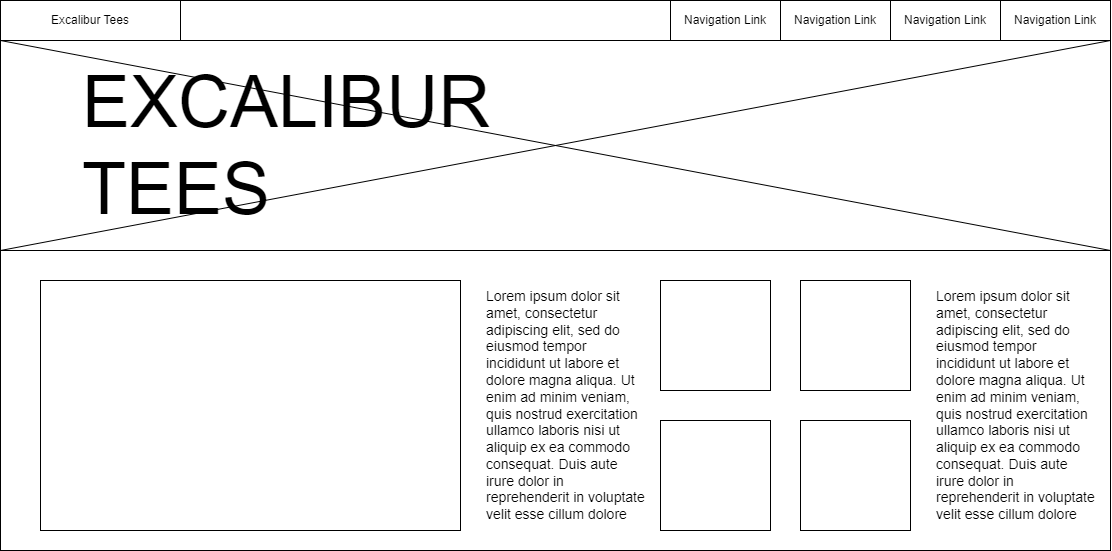

The diagram above was exported from draw.io. Its source (the exported page's mxGraphModel, read from the mxfile embedded in the PNG):
<mxGraphModel dx="1639" dy="1835" grid="1" gridSize="10" guides="1" tooltips="1" connect="1" arrows="1" fold="1" page="1" pageScale="1" pageWidth="850" pageHeight="1100" math="0" shadow="0">
  <root>
    <mxCell id="0" />
    <mxCell id="1" parent="0" />
    <mxCell id="7pZFI6AYP4NmjJHj2QYL-1" value="" style="rounded=0;whiteSpace=wrap;html=1;" parent="1" vertex="1">
      <mxGeometry x="110" y="-410" width="1110" height="550" as="geometry" />
    </mxCell>
    <mxCell id="7pZFI6AYP4NmjJHj2QYL-2" value="" style="rounded=0;whiteSpace=wrap;html=1;" parent="1" vertex="1">
      <mxGeometry x="110" y="-410" width="1110" height="40" as="geometry" />
    </mxCell>
    <mxCell id="7pZFI6AYP4NmjJHj2QYL-3" value="Excalibur Tees" style="rounded=0;whiteSpace=wrap;html=1;" parent="1" vertex="1">
      <mxGeometry x="110" y="-410" width="180" height="40" as="geometry" />
    </mxCell>
    <mxCell id="7pZFI6AYP4NmjJHj2QYL-4" value="Navigation Link" style="rounded=0;whiteSpace=wrap;html=1;" parent="1" vertex="1">
      <mxGeometry x="1110" y="-410" width="110" height="40" as="geometry" />
    </mxCell>
    <mxCell id="7pZFI6AYP4NmjJHj2QYL-5" value="Navigation Link" style="rounded=0;whiteSpace=wrap;html=1;" parent="1" vertex="1">
      <mxGeometry x="1000" y="-410" width="110" height="40" as="geometry" />
    </mxCell>
    <mxCell id="7pZFI6AYP4NmjJHj2QYL-6" value="Navigation Link" style="rounded=0;whiteSpace=wrap;html=1;" parent="1" vertex="1">
      <mxGeometry x="890" y="-410" width="110" height="40" as="geometry" />
    </mxCell>
    <mxCell id="7pZFI6AYP4NmjJHj2QYL-7" value="Navigation Link" style="rounded=0;whiteSpace=wrap;html=1;" parent="1" vertex="1">
      <mxGeometry x="780" y="-410" width="110" height="40" as="geometry" />
    </mxCell>
    <mxCell id="7pZFI6AYP4NmjJHj2QYL-8" value="" style="whiteSpace=wrap;html=1;aspect=fixed;" parent="1" vertex="1">
      <mxGeometry x="770" y="10" width="110" height="110" as="geometry" />
    </mxCell>
    <mxCell id="7pZFI6AYP4NmjJHj2QYL-9" value="" style="whiteSpace=wrap;html=1;aspect=fixed;" parent="1" vertex="1">
      <mxGeometry x="770" y="-130" width="110" height="110" as="geometry" />
    </mxCell>
    <mxCell id="7pZFI6AYP4NmjJHj2QYL-10" value="" style="whiteSpace=wrap;html=1;aspect=fixed;" parent="1" vertex="1">
      <mxGeometry x="910" y="-130" width="110" height="110" as="geometry" />
    </mxCell>
    <mxCell id="7pZFI6AYP4NmjJHj2QYL-11" value="" style="whiteSpace=wrap;html=1;aspect=fixed;" parent="1" vertex="1">
      <mxGeometry x="910" y="10" width="110" height="110" as="geometry" />
    </mxCell>
    <mxCell id="7pZFI6AYP4NmjJHj2QYL-14" value="" style="rounded=0;whiteSpace=wrap;html=1;rotation=0;" parent="1" vertex="1">
      <mxGeometry x="110" y="-370" width="1110" height="210" as="geometry" />
    </mxCell>
    <mxCell id="7pZFI6AYP4NmjJHj2QYL-15" value="&lt;font style=&quot;font-size: 72px;&quot;&gt;EXCALIBUR TEES&lt;/font&gt;" style="text;html=1;align=left;verticalAlign=middle;whiteSpace=wrap;rounded=0;" parent="1" vertex="1">
      <mxGeometry x="190" y="-280" width="150" height="30" as="geometry" />
    </mxCell>
    <mxCell id="Q-TWzL_fUlJpPArknaDy-1" value="" style="endArrow=none;html=1;rounded=0;exitX=0;exitY=1;exitDx=0;exitDy=0;entryX=1;entryY=0;entryDx=0;entryDy=0;" edge="1" parent="1" source="7pZFI6AYP4NmjJHj2QYL-14" target="7pZFI6AYP4NmjJHj2QYL-14">
      <mxGeometry width="50" height="50" relative="1" as="geometry">
        <mxPoint x="810" y="50" as="sourcePoint" />
        <mxPoint x="860" as="targetPoint" />
      </mxGeometry>
    </mxCell>
    <mxCell id="Q-TWzL_fUlJpPArknaDy-3" value="" style="endArrow=none;html=1;rounded=0;entryX=0;entryY=1;entryDx=0;entryDy=0;exitX=1;exitY=1;exitDx=0;exitDy=0;" edge="1" parent="1" source="7pZFI6AYP4NmjJHj2QYL-14" target="7pZFI6AYP4NmjJHj2QYL-3">
      <mxGeometry width="50" height="50" relative="1" as="geometry">
        <mxPoint x="810" y="50" as="sourcePoint" />
        <mxPoint x="860" as="targetPoint" />
      </mxGeometry>
    </mxCell>
    <mxCell id="Q-TWzL_fUlJpPArknaDy-4" value="" style="rounded=0;whiteSpace=wrap;html=1;" vertex="1" parent="1">
      <mxGeometry x="150" y="-130" width="420" height="250" as="geometry" />
    </mxCell>
    <mxCell id="Q-TWzL_fUlJpPArknaDy-5" value="&lt;span style=&quot;font-family: &amp;quot;Open Sans&amp;quot;, Arial, sans-serif; font-size: 14px; text-align: justify; background-color: rgb(255, 255, 255);&quot;&gt;Lorem ipsum dolor sit amet, consectetur adipiscing elit, sed do eiusmod tempor incididunt ut labore et dolore magna aliqua. Ut enim ad minim veniam, quis nostrud exercitation ullamco laboris nisi ut aliquip ex ea commodo consequat. Duis aute irure dolor in reprehenderit in voluptate velit esse cillum dolore&lt;/span&gt;" style="text;strokeColor=none;fillColor=none;align=left;verticalAlign=middle;spacingLeft=4;spacingRight=4;overflow=hidden;points=[[0,0.5],[1,0.5]];portConstraint=eastwest;rotatable=0;whiteSpace=wrap;html=1;" vertex="1" parent="1">
      <mxGeometry x="590" y="-130" width="170" height="250" as="geometry" />
    </mxCell>
    <mxCell id="Q-TWzL_fUlJpPArknaDy-6" value="&lt;span style=&quot;font-family: &amp;quot;Open Sans&amp;quot;, Arial, sans-serif; font-size: 14px; text-align: justify; background-color: rgb(255, 255, 255);&quot;&gt;Lorem ipsum dolor sit amet, consectetur adipiscing elit, sed do eiusmod tempor incididunt ut labore et dolore magna aliqua. Ut enim ad minim veniam, quis nostrud exercitation ullamco laboris nisi ut aliquip ex ea commodo consequat. Duis aute irure dolor in reprehenderit in voluptate velit esse cillum dolore&lt;/span&gt;" style="text;strokeColor=none;fillColor=none;align=left;verticalAlign=middle;spacingLeft=4;spacingRight=4;overflow=hidden;points=[[0,0.5],[1,0.5]];portConstraint=eastwest;rotatable=0;whiteSpace=wrap;html=1;" vertex="1" parent="1">
      <mxGeometry x="1040" y="-130" width="170" height="250" as="geometry" />
    </mxCell>
  </root>
</mxGraphModel>